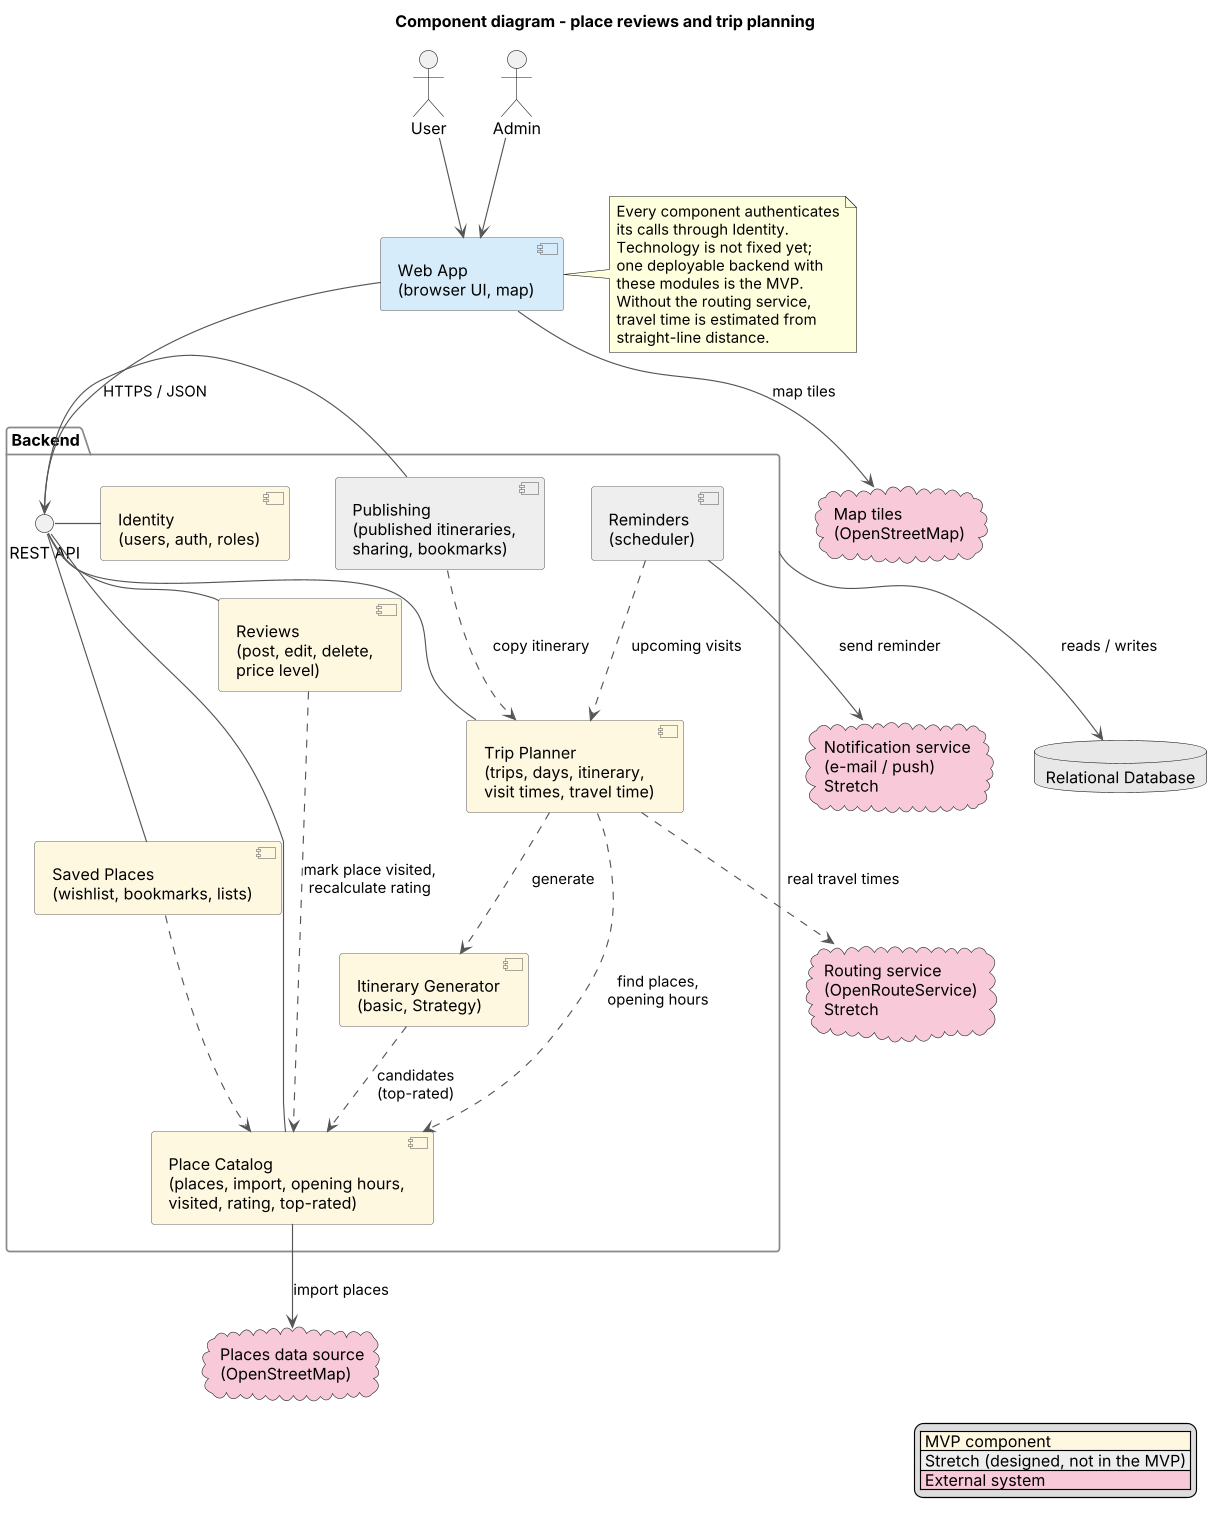

The diagram above was rendered by PlantUML. Its source (embedded in the PNG):
@startuml component-diagram
skinparamlocked dpi 110
title Component diagram - place reviews and trip planning
skinparam shadowing false
skinparam componentStyle uml2
skinparam nodesep 40
skinparam ranksep 50
skinparam ArrowColor #555555
skinparam component {
  BackgroundColor #FFF8E1
  BorderColor #666666
}
skinparam package {
  BorderColor #888888
}

legend right
  |<#FFF8E1> MVP component |
  |<#EEEEEE> Stretch (designed, not in the MVP) |
  |<#F8C9D8> External system |
endlegend

actor "User" as user
actor "Admin" as admin

component "Web App\n(browser UI, map)" as web #D6ECFA

package "Backend" as backend {
  interface "REST API" as api

  component "Identity\n(users, auth, roles)" as identity
  component "Place Catalog\n(places, import, opening hours,\nvisited, rating, top-rated)" as catalog
  component "Reviews\n(post, edit, delete,\nprice level)" as reviews
  component "Saved Places\n(wishlist, bookmarks, lists)" as saved
  component "Trip Planner\n(trips, days, itinerary,\nvisit times, travel time)" as planner
  component "Itinerary Generator\n(basic, Strategy)" as generator
  component "Publishing\n(published itineraries,\nsharing, bookmarks)" as publishing #EEEEEE
  component "Reminders\n(scheduler)" as reminders #EEEEEE
}

database "Relational Database" as db #E8E8E8

cloud "Places data source\n(OpenStreetMap)" as places #F8C9D8
cloud "Map tiles\n(OpenStreetMap)" as tiles #F8C9D8
cloud "Routing service\n(OpenRouteService)\nStretch" as routing #F8C9D8
cloud "Notification service\n(e-mail / push)\nStretch" as notif #F8C9D8

user --> web
admin --> web
web --> api : HTTPS / JSON
web --> tiles : map tiles
api - identity
api - catalog
api - reviews
api - saved
api - planner
api - publishing

reviews ..> catalog : mark place visited,\nrecalculate rating
saved ..> catalog
planner ..> catalog : find places,\nopening hours
planner ..> generator : generate
generator ..> catalog : candidates\n(top-rated)
publishing ..> planner : copy itinerary
reminders ..> planner : upcoming visits

catalog --> places : import places
planner ..> routing : real travel times
reminders --> notif : send reminder

backend --> db : reads / writes

note right of web
  Every component authenticates
  its calls through Identity.
  Technology is not fixed yet;
  one deployable backend with
  these modules is the MVP.
  Without the routing service,
  travel time is estimated from
  straight-line distance.
end note
@enduml